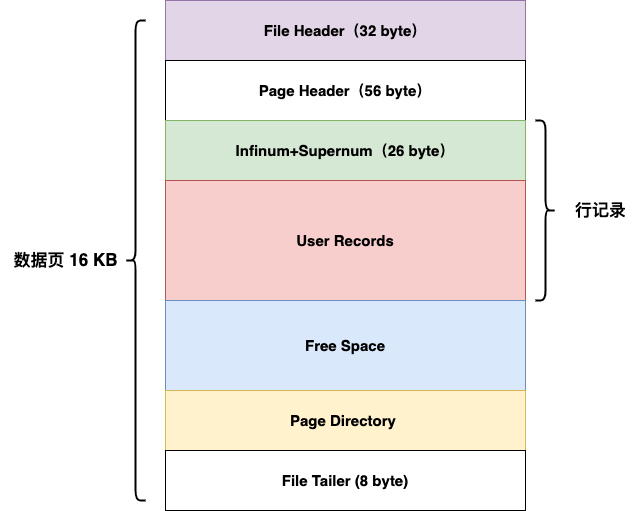

The diagram above was exported from draw.io. Its source (the exported page's mxGraphModel, read from the mxfile embedded in the PNG):
<mxGraphModel dx="946" dy="534" grid="1" gridSize="10" guides="1" tooltips="1" connect="1" arrows="1" fold="1" page="1" pageScale="1" pageWidth="827" pageHeight="1169" math="0" shadow="0">
  <root>
    <mxCell id="0" />
    <mxCell id="1" parent="0" />
    <mxCell id="ZkeVtflN3YiVF2ViqKyu-1" value="&lt;font style=&quot;font-size: 15px;&quot;&gt;&lt;b&gt;File Header（32 byte）&lt;/b&gt;&lt;/font&gt;" style="rounded=0;whiteSpace=wrap;html=1;fillColor=#e1d5e7;strokeColor=#9673a6;" vertex="1" parent="1">
      <mxGeometry x="190" y="70" width="360" height="60" as="geometry" />
    </mxCell>
    <mxCell id="ZkeVtflN3YiVF2ViqKyu-2" value="Page Header（56 byte）" style="rounded=0;whiteSpace=wrap;html=1;fontSize=15;fontStyle=1" vertex="1" parent="1">
      <mxGeometry x="190" y="130" width="360" height="60" as="geometry" />
    </mxCell>
    <mxCell id="ZkeVtflN3YiVF2ViqKyu-3" value="Infinum+Supernum（26 byte）" style="rounded=0;whiteSpace=wrap;html=1;fillColor=#d5e8d4;strokeColor=#82b366;fontSize=15;fontStyle=1" vertex="1" parent="1">
      <mxGeometry x="190" y="190" width="360" height="60" as="geometry" />
    </mxCell>
    <mxCell id="ZkeVtflN3YiVF2ViqKyu-4" value="&lt;span style=&quot;font-size: 15px;&quot;&gt;&lt;font style=&quot;font-size: 15px;&quot;&gt;User Records&lt;/font&gt;&lt;/span&gt;" style="rounded=0;whiteSpace=wrap;html=1;fillColor=#f8cecc;strokeColor=#b85450;fontSize=15;fontStyle=1" vertex="1" parent="1">
      <mxGeometry x="190" y="250" width="360" height="120" as="geometry" />
    </mxCell>
    <mxCell id="ZkeVtflN3YiVF2ViqKyu-5" value="Free Space" style="rounded=0;whiteSpace=wrap;html=1;fillColor=#dae8fc;strokeColor=#6c8ebf;fontSize=15;fontStyle=1" vertex="1" parent="1">
      <mxGeometry x="190" y="370" width="360" height="90" as="geometry" />
    </mxCell>
    <mxCell id="ZkeVtflN3YiVF2ViqKyu-6" value="Page Directory&amp;nbsp;" style="rounded=0;whiteSpace=wrap;html=1;fillColor=#fff2cc;strokeColor=#d6b656;fontSize=15;fontStyle=1" vertex="1" parent="1">
      <mxGeometry x="190" y="460" width="360" height="60" as="geometry" />
    </mxCell>
    <mxCell id="ZkeVtflN3YiVF2ViqKyu-8" value="File Tailer (8 byte)" style="rounded=0;whiteSpace=wrap;html=1;fontSize=15;fontStyle=1" vertex="1" parent="1">
      <mxGeometry x="190" y="520" width="360" height="60" as="geometry" />
    </mxCell>
    <mxCell id="ZkeVtflN3YiVF2ViqKyu-9" value="" style="shape=curlyBracket;whiteSpace=wrap;html=1;rounded=1;size=0.5;strokeWidth=2;fontSize=15;fontStyle=1" vertex="1" parent="1">
      <mxGeometry x="150" y="90" width="20" height="480" as="geometry" />
    </mxCell>
    <mxCell id="ZkeVtflN3YiVF2ViqKyu-10" value="" style="shape=curlyBracket;whiteSpace=wrap;html=1;rounded=1;flipH=1;strokeWidth=2;fontSize=15;fontStyle=1" vertex="1" parent="1">
      <mxGeometry x="560" y="190" width="20" height="180" as="geometry" />
    </mxCell>
    <mxCell id="ZkeVtflN3YiVF2ViqKyu-11" value="数据页 16 KB" style="text;html=1;align=center;verticalAlign=middle;resizable=0;points=[];autosize=1;strokeColor=none;fillColor=none;fontSize=17;fontStyle=1" vertex="1" parent="1">
      <mxGeometry x="25" y="315" width="130" height="30" as="geometry" />
    </mxCell>
    <mxCell id="ZkeVtflN3YiVF2ViqKyu-12" value="行记录" style="text;html=1;align=center;verticalAlign=middle;resizable=0;points=[];autosize=1;strokeColor=none;fillColor=none;fontSize=17;fontStyle=1" vertex="1" parent="1">
      <mxGeometry x="590" y="265" width="70" height="30" as="geometry" />
    </mxCell>
  </root>
</mxGraphModel>